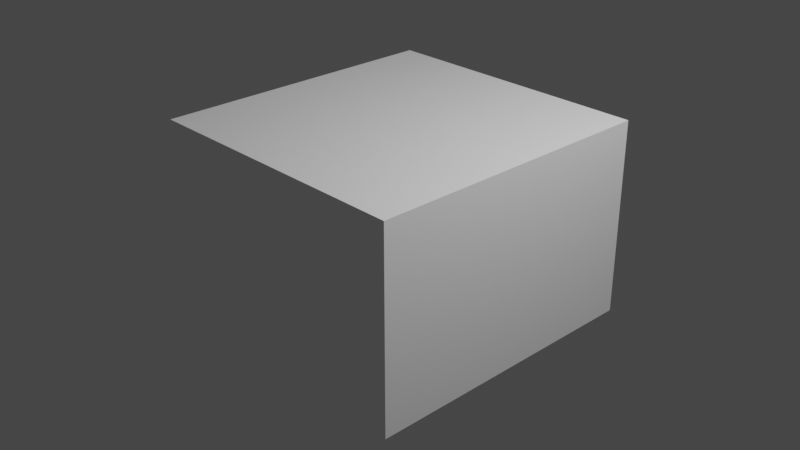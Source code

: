 # Source: Death.blend  (saved by Blender 2.93.21; exported with 4.5.12 LTS)
import bpy
from mathutils import Matrix  # noqa: F401  (used for matrix-valued properties, if any)

bpy.ops.wm.read_factory_settings(use_empty=True)
scene = bpy.context.scene
scene.name = 'Scene'

# ---- collections
col_collection = bpy.data.collections.new('Collection'); scene.collection.children.link(col_collection)

# ---- materials (node trees are filled in below, after node groups)
mat_cubeblack_002 = bpy.data.materials.new('CubeBlack.002')
mat_cubeblack_002.alpha_threshold = 0.0
mat_cubeblack_002.use_transparent_shadow = False
mat_cubeblack_002.line_color = (0.0, 0.0, 0.0, 1.0)
mat_cubeblack_001 = bpy.data.materials.new('CubeBlack.001')
mat_cubeblack_001.alpha_threshold = 0.0
mat_cubeblack_001.use_transparent_shadow = False
mat_cubeblack_001.line_color = (0.0, 0.0, 0.0, 1.0)

# ---- material node trees
mat_cubeblack_002.use_nodes = True; mat_cubeblack_002.node_tree.nodes.clear()
_N = mat_cubeblack_002.node_tree.nodes; _L = mat_cubeblack_002.node_tree.links
n0 = _N.new('ShaderNodeOutputMaterial'); n0.name = 'Material Output'; n0.location = (300, 300)
n1 = _N.new('ShaderNodeBsdfPrincipled'); n1.name = 'Principled BSDF'; n1.location = (10, 300)
n1.distribution = 'GGX'
n1.subsurface_method = 'BURLEY'
n1.inputs[0].default_value = (1.0, 1.0, 1.0, 1.0)
n1.inputs[2].default_value = 0.4
n1.inputs[3].default_value = 1.45
n1.inputs[27].default_value = (0.0, 0.0, 0.0, 1.0)
n1.inputs[28].default_value = 1.0
_L.new(n1.outputs[0], n0.inputs[0])
n0.is_active_output = True
mat_cubeblack_001.use_nodes = True; mat_cubeblack_001.node_tree.nodes.clear()
_N = mat_cubeblack_001.node_tree.nodes; _L = mat_cubeblack_001.node_tree.links
n0 = _N.new('ShaderNodeOutputMaterial'); n0.name = 'Material Output'; n0.location = (300, 300)
n1 = _N.new('ShaderNodeBsdfPrincipled'); n1.name = 'Principled BSDF'; n1.location = (10, 300)
n1.distribution = 'GGX'
n1.subsurface_method = 'BURLEY'
n1.inputs[0].default_value = (0.0, 0.0, 0.0, 1.0)
n1.inputs[2].default_value = 0.4
n1.inputs[3].default_value = 1.45
n1.inputs[27].default_value = (0.0, 0.0, 0.0, 1.0)
n1.inputs[28].default_value = 1.0
_L.new(n1.outputs[0], n0.inputs[0])
n0.is_active_output = True

# ---- world
world_world = bpy.data.worlds.new('World'); scene.world = world_world
world_world.use_nodes = True; world_world.node_tree.nodes.clear()
_N = world_world.node_tree.nodes; _L = world_world.node_tree.links
n0 = _N.new('ShaderNodeOutputWorld'); n0.name = 'World Output'; n0.location = (300, 300)
n1 = _N.new('ShaderNodeBackground'); n1.name = 'Background'; n1.location = (10, 300)
n1.inputs[0].default_value = (0.05088, 0.05088, 0.05088, 1.0)
_L.new(n1.outputs[0], n0.inputs[0])
n0.is_active_output = True
world_world.color = (0.05088, 0.05088, 0.05088)
world_world.use_sun_shadow = False
world_world.sun_shadow_jitter_overblur = 0.0

# ---- cameras
cam_camera = bpy.data.cameras.new('Camera')
cam_camera.clip_end = 100.0
cam_camera.ortho_scale = 7.314

# ---- lights
light_light = bpy.data.lights.new('Light', 'POINT')
light_light.transmission_factor = 0.0
light_light.energy = 1000.0
light_light.shadow_soft_size = 0.1
light_light.shadow_maximum_resolution = 0.006
light_light.use_absolute_resolution = True

# ---- meshes
me_cube = bpy.data.meshes.new('Cube')
me_cube.from_pydata([(1.0, 1.0, 1.0), (1.0, 1.0, -1.0), (1.0, -1.0, 1.0), (1.0, -1.0, -1.0), (-1.0, 1.0, 1.0), (-1.0, 1.0, -1.0), (-1.0, -1.0, 1.0), (-1.0, -1.0, -1.0)], [], [(0, 4, 6, 2), (3, 2, 6, 7), (7, 6, 4, 5), (5, 1, 3, 7), (1, 0, 2, 3), (5, 4, 0, 1)])
_uv = me_cube.uv_layers.new(name='UVMap')
_uv.uv.foreach_set('vector', [0.625, 0.5, 0.875, 0.5, 0.875, 0.75, 0.625, 0.75, 0.375, 0.75, 0.625, 0.75, 0.625, 1.0, 0.375, 1.0, 0.375, 0.0, 0.625, 0.0, 0.625, 0.25, 0.375, 0.25, 0.125, 0.5, 0.375, 0.5, 0.375, 0.75, 0.125, 0.75, 0.375, 0.5, 0.625, 0.5, 0.625, 0.75, 0.375, 0.75, 0.375, 0.25, 0.625, 0.25, 0.625, 0.5, 0.375, 0.5])
me_cube.materials.append(mat_cubeblack_002)
me_cube.use_remesh_preserve_volume = False
me_cube.use_remesh_preserve_attributes = False
me_cube.use_mirror_vertex_groups = False
me_cube.update()
me_cube_001 = bpy.data.meshes.new('Cube.001')
me_cube_001.from_pydata([(1.0, 1.0, 1.0), (1.0, 1.0, -1.0), (1.0, -1.0, 1.0), (1.0, -1.0, -1.0), (-1.0, 1.0, 1.0), (-1.0, 1.0, -1.0), (-1.0, -1.0, 1.0), (-1.0, -1.0, -1.0)], [], [(0, 4, 6, 2), (3, 2, 6, 7), (7, 6, 4, 5), (5, 1, 3, 7), (1, 0, 2, 3), (5, 4, 0, 1)])
_uv = me_cube_001.uv_layers.new(name='UVMap')
_uv.uv.foreach_set('vector', [0.625, 0.5, 0.875, 0.5, 0.875, 0.75, 0.625, 0.75, 0.375, 0.75, 0.625, 0.75, 0.625, 1.0, 0.375, 1.0, 0.375, 0.0, 0.625, 0.0, 0.625, 0.25, 0.375, 0.25, 0.125, 0.5, 0.375, 0.5, 0.375, 0.75, 0.125, 0.75, 0.375, 0.5, 0.625, 0.5, 0.625, 0.75, 0.375, 0.75, 0.375, 0.25, 0.625, 0.25, 0.625, 0.5, 0.375, 0.5])
me_cube_001.materials.append(mat_cubeblack_001)
me_cube_001.use_remesh_preserve_volume = False
me_cube_001.use_remesh_preserve_attributes = False
me_cube_001.use_mirror_vertex_groups = False
me_cube_001.update()

# ---- objects
ob_cube = bpy.data.objects.new('Cube', me_cube)
ob_light = bpy.data.objects.new('Light', light_light)
ob_camera = bpy.data.objects.new('Camera', cam_camera)
ob_cube_001 = bpy.data.objects.new('Cube.001', me_cube_001)

# ---- transforms, parenting, visibility, modifiers, constraints
ob_cube.location = (0.0, 0.0, 0.0)
ob_cube.scale = (1.532, 1.608, 1.068)
ob_cube.lock_rotations_4d = False
ob_cube.empty_display_type = 'ARROWS'
ob_cube.lineart.crease_threshold = 0.0
ob_light.location = (4.076, 1.005, 5.904)
ob_light.rotation_euler = (0.6503, 0.05522, 1.866)
ob_light.lock_rotations_4d = False
ob_light.empty_display_type = 'ARROWS'
ob_light.color = (0.0, 0.0, 0.0, 0.0)
ob_light.lineart.crease_threshold = 0.0
ob_camera.location = (7.359, -6.926, 4.958)
ob_camera.rotation_euler = (1.109, 0.0, 0.8149)
ob_camera.lock_rotations_4d = False
ob_camera.empty_display_type = 'ARROWS'
ob_camera.color = (0.0, 0.0, 0.0, 0.0)
ob_camera.display_type = 'WIRE'
ob_camera.lineart.crease_threshold = 0.0
ob_cube_001.location = (0.0, 0.0, 0.0)
ob_cube_001.scale = (1.484, 1.246, 1.034)
ob_cube_001.lock_rotations_4d = False
ob_cube_001.empty_display_type = 'ARROWS'
ob_cube_001.lineart.crease_threshold = 0.0

# ---- collection membership
col_collection.objects.link(ob_cube)
col_collection.objects.link(ob_light)
col_collection.objects.link(ob_camera)
col_collection.objects.link(ob_cube_001)

# ---- scene / render settings (as saved in the file)
scene.camera = ob_camera
scene.frame_start = 0; scene.frame_end = 30; scene.frame_set(23)
scene.render.engine = 'BLENDER_EEVEE_NEXT'
scene.cycles.use_denoising = False
scene.cycles.samples = 128
scene.cycles.sampling_pattern = 'TABULATED_SOBOL'
scene.cycles.use_adaptive_sampling = False
scene.cycles.use_light_tree = False
scene.view_settings.view_transform = 'Filmic'
bpy.context.view_layer.update()
